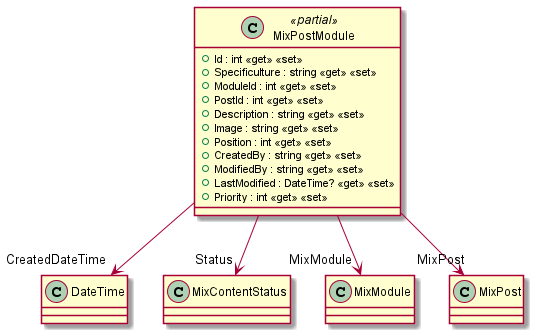

The diagram above was rendered by PlantUML. Its source (embedded in the PNG):
@startuml
class MixPostModule <<partial>> {
    + Id : int <<get>> <<set>>
    + Specificulture : string <<get>> <<set>>
    + ModuleId : int <<get>> <<set>>
    + PostId : int <<get>> <<set>>
    + Description : string <<get>> <<set>>
    + Image : string <<get>> <<set>>
    + Position : int <<get>> <<set>>
    + CreatedBy : string <<get>> <<set>>
    + ModifiedBy : string <<get>> <<set>>
    + LastModified : DateTime? <<get>> <<set>>
    + Priority : int <<get>> <<set>>
}
MixPostModule --> "CreatedDateTime" DateTime
MixPostModule --> "Status" MixContentStatus
MixPostModule --> "MixModule" MixModule
MixPostModule --> "MixPost" MixPost
@enduml